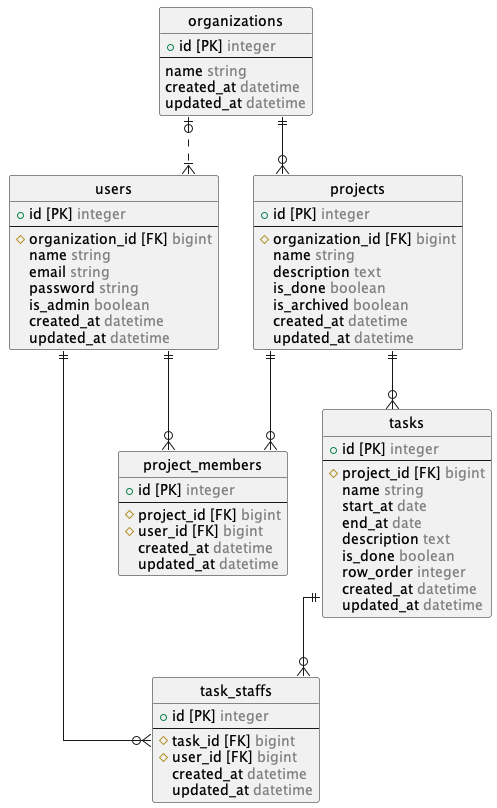

The diagram above was rendered by PlantUML. Its source (embedded in the PNG):
@startuml erd

  !include entity.pu

  ' hide the spot
  hide circle

  ' avoid problems with angled crows feet
  skinparam linetype ortho

  organizations ||--o{ projects
  organizations |o..|{ users
  projects ||--o{ tasks
  projects ||--o{ project_members
  tasks ||--o{ task_staffs
  users ||--o{ project_members
  users ||--o{ task_staffs

@enduml